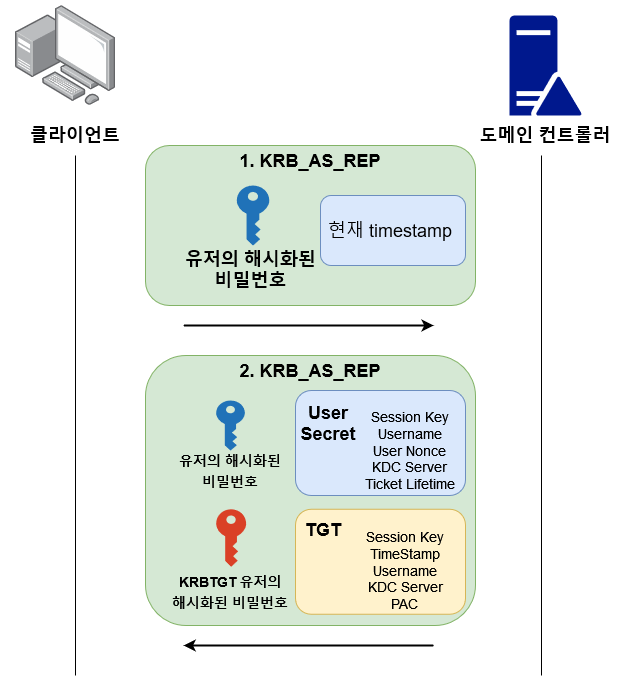

The diagram above was exported from draw.io. Its source (the exported page's mxGraphModel, read from the mxfile embedded in the PNG):
<mxGraphModel dx="1214" dy="811" grid="1" gridSize="10" guides="1" tooltips="1" connect="1" arrows="1" fold="1" page="1" pageScale="1" pageWidth="850" pageHeight="1100" math="0" shadow="0">
  <root>
    <mxCell id="0" />
    <mxCell id="1" parent="0" />
    <mxCell id="adqsJjZrFljh6uMTdIzE-1" value="" style="points=[];aspect=fixed;html=1;align=center;shadow=0;dashed=0;image;image=img/lib/allied_telesis/computer_and_terminals/Personal_Computer_with_Server.svg;" parent="1" vertex="1">
      <mxGeometry x="130" y="150" width="100" height="100" as="geometry" />
    </mxCell>
    <mxCell id="adqsJjZrFljh6uMTdIzE-2" value="" style="sketch=0;aspect=fixed;pointerEvents=1;shadow=0;dashed=0;html=1;strokeColor=none;labelPosition=center;verticalLabelPosition=bottom;verticalAlign=top;align=center;fillColor=#00188D;shape=mxgraph.mscae.enterprise.domain_controller" parent="1" vertex="1">
      <mxGeometry x="624" y="160" width="72" height="100" as="geometry" />
    </mxCell>
    <mxCell id="adqsJjZrFljh6uMTdIzE-3" value="" style="endArrow=none;html=1;rounded=0;" parent="1" edge="1">
      <mxGeometry width="50" height="50" relative="1" as="geometry">
        <mxPoint x="190" y="820" as="sourcePoint" />
        <mxPoint x="190" y="300" as="targetPoint" />
      </mxGeometry>
    </mxCell>
    <mxCell id="adqsJjZrFljh6uMTdIzE-4" value="" style="endArrow=none;html=1;rounded=0;" parent="1" edge="1">
      <mxGeometry width="50" height="50" relative="1" as="geometry">
        <mxPoint x="656" y="820" as="sourcePoint" />
        <mxPoint x="656" y="300" as="targetPoint" />
      </mxGeometry>
    </mxCell>
    <mxCell id="adqsJjZrFljh6uMTdIzE-5" value="&lt;b&gt;&lt;font style=&quot;font-size: 18px;&quot;&gt;클라이언트&lt;/font&gt;&lt;/b&gt;" style="text;html=1;strokeColor=none;fillColor=none;align=center;verticalAlign=middle;whiteSpace=wrap;rounded=0;" parent="1" vertex="1">
      <mxGeometry x="120" y="260" width="140" height="40" as="geometry" />
    </mxCell>
    <mxCell id="adqsJjZrFljh6uMTdIzE-6" value="&lt;b&gt;&lt;font style=&quot;font-size: 18px;&quot;&gt;도메인 컨트롤러&lt;br&gt;&lt;/font&gt;&lt;/b&gt;" style="text;html=1;strokeColor=none;fillColor=none;align=center;verticalAlign=middle;whiteSpace=wrap;rounded=0;" parent="1" vertex="1">
      <mxGeometry x="590" y="260" width="140" height="40" as="geometry" />
    </mxCell>
    <mxCell id="adqsJjZrFljh6uMTdIzE-7" value="" style="endArrow=classic;html=1;rounded=0;fontSize=18;strokeWidth=2;" parent="1" edge="1">
      <mxGeometry width="50" height="50" relative="1" as="geometry">
        <mxPoint x="298.13" y="470" as="sourcePoint" />
        <mxPoint x="548.13" y="470" as="targetPoint" />
      </mxGeometry>
    </mxCell>
    <mxCell id="adqsJjZrFljh6uMTdIzE-8" value="" style="rounded=1;whiteSpace=wrap;html=1;fontSize=18;fillColor=#d5e8d4;strokeColor=#82b366;" parent="1" vertex="1">
      <mxGeometry x="260" y="290" width="330" height="160" as="geometry" />
    </mxCell>
    <mxCell id="adqsJjZrFljh6uMTdIzE-9" value="&lt;b&gt;1. KRB_AS_REP&lt;/b&gt;" style="text;html=1;strokeColor=none;fillColor=none;align=center;verticalAlign=middle;whiteSpace=wrap;rounded=0;fontSize=18;" parent="1" vertex="1">
      <mxGeometry x="340" y="290" width="170" height="30" as="geometry" />
    </mxCell>
    <mxCell id="adqsJjZrFljh6uMTdIzE-11" value="" style="rounded=1;whiteSpace=wrap;html=1;fontSize=18;fillColor=#dae8fc;strokeColor=#6c8ebf;" parent="1" vertex="1">
      <mxGeometry x="435" y="340" width="145" height="70" as="geometry" />
    </mxCell>
    <mxCell id="adqsJjZrFljh6uMTdIzE-10" value="현재 timestamp" style="text;html=1;strokeColor=none;fillColor=none;align=center;verticalAlign=middle;whiteSpace=wrap;rounded=0;fontSize=18;" parent="1" vertex="1">
      <mxGeometry x="435" y="360" width="140" height="30" as="geometry" />
    </mxCell>
    <mxCell id="adqsJjZrFljh6uMTdIzE-13" value="" style="sketch=0;pointerEvents=1;shadow=0;dashed=0;html=1;strokeColor=none;labelPosition=center;verticalLabelPosition=bottom;verticalAlign=top;outlineConnect=0;align=center;shape=mxgraph.office.security.key_permissions;fillColor=#2072B8;fontSize=18;" parent="1" vertex="1">
      <mxGeometry x="351.25" y="330" width="32.5" height="60" as="geometry" />
    </mxCell>
    <mxCell id="adqsJjZrFljh6uMTdIzE-14" value="&lt;b&gt;유저의 해시화된 비밀번호&lt;/b&gt;" style="text;html=1;strokeColor=none;fillColor=none;align=center;verticalAlign=middle;whiteSpace=wrap;rounded=0;fontSize=18;" parent="1" vertex="1">
      <mxGeometry x="298.13" y="400" width="135" height="30" as="geometry" />
    </mxCell>
    <mxCell id="adqsJjZrFljh6uMTdIzE-15" value="" style="endArrow=none;html=1;rounded=0;fontSize=18;startArrow=classic;startFill=1;endFill=0;strokeWidth=2;" parent="1" edge="1">
      <mxGeometry width="50" height="50" relative="1" as="geometry">
        <mxPoint x="298.13" y="790" as="sourcePoint" />
        <mxPoint x="548.13" y="790" as="targetPoint" />
      </mxGeometry>
    </mxCell>
    <mxCell id="adqsJjZrFljh6uMTdIzE-16" value="" style="rounded=1;whiteSpace=wrap;html=1;fontSize=18;fillColor=#d5e8d4;strokeColor=#82b366;" parent="1" vertex="1">
      <mxGeometry x="260" y="500" width="330" height="270" as="geometry" />
    </mxCell>
    <mxCell id="adqsJjZrFljh6uMTdIzE-17" value="&lt;b&gt;2. KRB_AS_REP&lt;/b&gt;" style="text;html=1;strokeColor=none;fillColor=none;align=center;verticalAlign=middle;whiteSpace=wrap;rounded=0;fontSize=18;" parent="1" vertex="1">
      <mxGeometry x="340" y="500" width="170" height="30" as="geometry" />
    </mxCell>
    <mxCell id="adqsJjZrFljh6uMTdIzE-18" value="" style="rounded=1;whiteSpace=wrap;html=1;fontSize=18;fillColor=#dae8fc;strokeColor=#6c8ebf;" parent="1" vertex="1">
      <mxGeometry x="410" y="535" width="170" height="105" as="geometry" />
    </mxCell>
    <mxCell id="adqsJjZrFljh6uMTdIzE-20" value="" style="sketch=0;pointerEvents=1;shadow=0;dashed=0;html=1;strokeColor=none;labelPosition=center;verticalLabelPosition=bottom;verticalAlign=top;outlineConnect=0;align=center;shape=mxgraph.office.security.key_permissions;fillColor=#2072B8;fontSize=18;" parent="1" vertex="1">
      <mxGeometry x="330.62" y="545" width="28.75" height="50" as="geometry" />
    </mxCell>
    <mxCell id="adqsJjZrFljh6uMTdIzE-21" value="&lt;b&gt;&lt;font style=&quot;font-size: 14px;&quot;&gt;유저의 해시화된 비밀번호&lt;/font&gt;&lt;/b&gt;" style="text;html=1;strokeColor=none;fillColor=none;align=center;verticalAlign=middle;whiteSpace=wrap;rounded=0;fontSize=18;" parent="1" vertex="1">
      <mxGeometry x="290" y="600" width="110" height="30" as="geometry" />
    </mxCell>
    <mxCell id="adqsJjZrFljh6uMTdIzE-23" value="&lt;b&gt;&lt;font style=&quot;font-size: 14px;&quot;&gt;KRBTGT 유저의 해시화된 비밀번호&lt;/font&gt;&lt;/b&gt;" style="text;html=1;strokeColor=none;fillColor=none;align=center;verticalAlign=middle;whiteSpace=wrap;rounded=0;fontSize=18;" parent="1" vertex="1">
      <mxGeometry x="285" y="721.25" width="120" height="30" as="geometry" />
    </mxCell>
    <mxCell id="adqsJjZrFljh6uMTdIzE-26" value="&lt;div&gt;Session Key&lt;/div&gt;&lt;div&gt;Username&lt;/div&gt;&lt;div&gt;User Nonce&lt;br&gt;&lt;/div&gt;&lt;div&gt;KDC Server&lt;/div&gt;&lt;div&gt;Ticket Lifetime&lt;br&gt;&lt;/div&gt;" style="text;html=1;strokeColor=none;fillColor=none;align=center;verticalAlign=middle;whiteSpace=wrap;rounded=0;fontSize=14;" parent="1" vertex="1">
      <mxGeometry x="460" y="550" width="130" height="90" as="geometry" />
    </mxCell>
    <mxCell id="adqsJjZrFljh6uMTdIzE-27" value="" style="rounded=1;whiteSpace=wrap;html=1;fontSize=18;fillColor=#fff2cc;strokeColor=#d6b656;" parent="1" vertex="1">
      <mxGeometry x="410" y="653.75" width="170" height="105" as="geometry" />
    </mxCell>
    <mxCell id="adqsJjZrFljh6uMTdIzE-28" value="&lt;div&gt;Session Key&lt;/div&gt;&lt;div&gt;TimeStamp&lt;/div&gt;&lt;div&gt;Username&lt;/div&gt;&lt;div&gt;KDC Server&lt;/div&gt;&lt;div&gt;PAC&lt;br&gt;&lt;/div&gt;" style="text;html=1;strokeColor=none;fillColor=none;align=center;verticalAlign=middle;whiteSpace=wrap;rounded=0;fontSize=14;" parent="1" vertex="1">
      <mxGeometry x="460" y="670" width="120" height="90" as="geometry" />
    </mxCell>
    <mxCell id="adqsJjZrFljh6uMTdIzE-29" value="" style="sketch=0;pointerEvents=1;shadow=0;dashed=0;html=1;strokeColor=none;labelPosition=center;verticalLabelPosition=bottom;verticalAlign=top;outlineConnect=0;align=center;shape=mxgraph.office.security.key_permissions;fillColor=#DA4026;fontSize=14;" parent="1" vertex="1">
      <mxGeometry x="330.62" y="653.75" width="30" height="57.5" as="geometry" />
    </mxCell>
    <mxCell id="McQgb72J4JW4_fTNVVuJ-1" value="&lt;b&gt;&lt;font style=&quot;font-size: 18px;&quot;&gt;TGT&lt;/font&gt;&lt;/b&gt;" style="text;html=1;strokeColor=none;fillColor=none;align=center;verticalAlign=middle;whiteSpace=wrap;rounded=0;fontSize=14;" vertex="1" parent="1">
      <mxGeometry x="408.13" y="660" width="60" height="28.75" as="geometry" />
    </mxCell>
    <mxCell id="McQgb72J4JW4_fTNVVuJ-2" value="&lt;font style=&quot;font-size: 18px;&quot;&gt;&lt;b&gt;User Secret&lt;br&gt;&lt;/b&gt;&lt;/font&gt;" style="text;html=1;strokeColor=none;fillColor=none;align=center;verticalAlign=middle;whiteSpace=wrap;rounded=0;fontSize=14;" vertex="1" parent="1">
      <mxGeometry x="418.13" y="545" width="50" height="45" as="geometry" />
    </mxCell>
  </root>
</mxGraphModel>